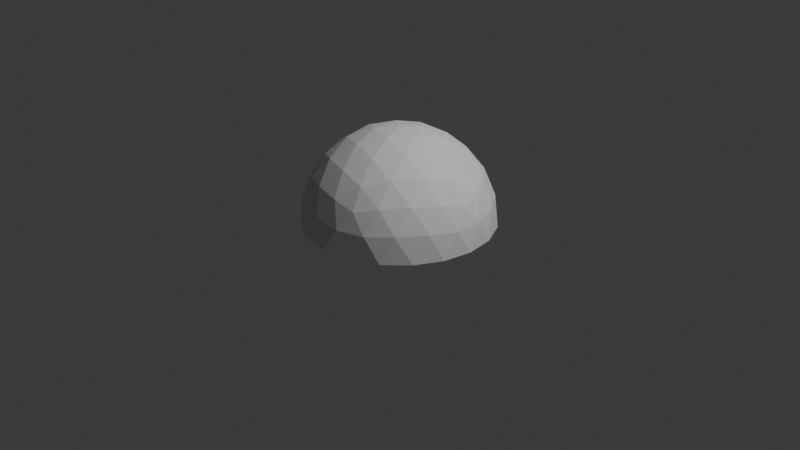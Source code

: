 # Source: domo.blend  (saved by Blender 4.3.34; exported with 4.5.12 LTS)
import bpy
from mathutils import Matrix  # noqa: F401  (used for matrix-valued properties, if any)

bpy.ops.wm.read_factory_settings(use_empty=True)
scene = bpy.context.scene
scene.name = 'Scene'

# ---- collections
col_collection = bpy.data.collections.new('Collection'); scene.collection.children.link(col_collection)

# ---- world
world_world = bpy.data.worlds.new('World'); scene.world = world_world
world_world.use_nodes = True; world_world.node_tree.nodes.clear()
_N = world_world.node_tree.nodes; _L = world_world.node_tree.links
n0 = _N.new('ShaderNodeOutputWorld'); n0.name = 'World Output'; n0.location = (300, 300)
n1 = _N.new('ShaderNodeBackground'); n1.name = 'Background'; n1.location = (10, 300)
n1.inputs[0].default_value = (0.05088, 0.05088, 0.05088, 1.0)
_L.new(n1.outputs[0], n0.inputs[0])
n0.is_active_output = True
world_world.color = (0.05088, 0.05088, 0.05088)
world_world.sun_shadow_jitter_overblur = 0.0

# ---- cameras
cam_camera = bpy.data.cameras.new('Camera')
cam_camera.clip_end = 100.0
cam_camera.ortho_scale = 7.314

# ---- lights
light_light = bpy.data.lights.new('Light', 'POINT')
light_light.energy = 1000.0
light_light.shadow_soft_size = 0.1

# ---- meshes
me_icosphere = bpy.data.meshes.new('Icosphere')
me_icosphere.from_pydata([(0.9511, -0.309, -1.752e-08), (0.9566, -0.1476, 0.2511), (0.9566, 0.1476, 0.2511), (0.9511, 0.309, 1.752e-08), (0.0, -1.0, -1.752e-08), (0.1552, -0.9554, 0.2512), (0.436, -0.8642, 0.2512), (0.5878, -0.809, 1.752e-08), (-0.9511, -0.309, -1.752e-08), (-0.8607, -0.4429, 0.2512), (-0.6872, -0.6817, 0.2512), (-0.5878, -0.809, 1.752e-08), (-0.5878, 0.809, -1.752e-08), (-0.6872, 0.6817, 0.2512), (-0.8607, 0.4429, 0.2512), (-0.9511, 0.309, 1.752e-08), (0.5878, 0.809, -1.752e-08), (0.436, 0.8642, 0.2512), (0.1552, 0.9554, 0.2512), (0.0, 1.0, 1.752e-08), (0.484, -0.7166, 0.5023), (0.6882, -0.5, 0.5257), (0.8311, -0.2389, 0.5023), (-0.5319, -0.6817, 0.5023), (-0.2629, -0.809, 0.5257), (0.02964, -0.8642, 0.5023), (-0.8127, 0.2952, 0.5023), (-0.8506, 0.0, 0.5257), (-0.8127, -0.2952, 0.5023), (0.02964, 0.8642, 0.5023), (-0.2629, 0.809, 0.5257), (-0.5319, 0.6817, 0.5023), (0.8311, 0.2389, 0.5023), (0.6882, 0.5, 0.5257), (0.484, 0.7166, 0.5023), (0.2328, -0.7166, 0.6575), (0.1625, -0.5, 0.8507), (0.07761, -0.2389, 0.9679), (0.2511, 0.0, 0.9679), (0.5257, 0.0, 0.8507), (0.7534, 0.0, 0.6575), (-0.6095, -0.4429, 0.6575), (-0.4253, -0.309, 0.8507), (-0.2032, -0.1476, 0.9679), (-0.6095, 0.4429, 0.6575), (-0.4253, 0.309, 0.8507), (-0.2032, 0.1476, 0.9679), (0.2328, 0.7166, 0.6575), (0.1625, 0.5, 0.8507), (0.07761, 0.2389, 0.9679), (0.0, 0.0, 1.0), (0.8944, 0.0, 0.4472), (0.2764, 0.8506, 0.4472), (-0.7236, 0.5257, 0.4472), (-0.7236, -0.5257, 0.4472), (0.2764, -0.8506, 0.4472), (1.0, 0.0, 0.0), (-0.809, -0.5878, 8.031e-14), (-0.809, 0.5878, -7.845e-14), (0.309, 0.9511, -2.615e-14), (0.6708, -0.6882, 0.2764), (0.809, -0.5878, -1.902e-06), (0.8618, -0.4253, 0.2764), (-0.4472, -0.8506, 0.2764), (-0.309, -0.9511, -7.872e-07), (-0.1382, -0.9511, 0.2764), (-0.9472, 0.1625, 0.2764), (-1.0, -3.608e-07, 6.232e-07), (-0.9472, -0.1625, 0.2764), (-0.1382, 0.9511, 0.2764), (-0.309, 0.9511, -4.92e-07), (-0.4472, 0.8506, 0.2764), (0.8618, 0.4253, 0.2764), (0.809, 0.5878, 0.0), (0.6708, 0.6882, 0.2764), (0.3618, -0.2629, 0.8944), (0.4472, -0.5257, 0.7236), (0.6382, -0.2629, 0.7236), (-0.1382, -0.4253, 0.8944), (-0.3618, -0.5878, 0.7236), (-0.05279, -0.6882, 0.7236), (-0.4472, 0.0, 0.8944), (-0.6708, 0.1625, 0.7236), (-0.6708, -0.1625, 0.7236), (-0.1382, 0.4253, 0.8944), (-0.05279, 0.6882, 0.7236), (-0.3618, 0.5878, 0.7236), (0.3618, 0.2629, 0.8944), (0.6382, 0.2629, 0.7236), (0.4472, 0.5257, 0.7236)], [], [(5, 55, 25), (65, 5, 25), (4, 5, 65), (64, 4, 65), (65, 25, 24), (63, 65, 24), (64, 65, 63), (11, 64, 63), (63, 24, 23), (10, 63, 23), (11, 63, 10), (10, 23, 54), (1, 51, 22), (62, 1, 22), (0, 1, 62), (61, 0, 62), (62, 22, 21), (60, 62, 21), (61, 62, 60), (7, 61, 60), (60, 21, 20), (6, 60, 20), (7, 60, 6), (6, 20, 55), (59, 19, 18), (17, 59, 18), (16, 59, 17), (17, 18, 52), (58, 15, 14), (13, 58, 14), (12, 58, 13), (13, 14, 53), (57, 11, 10), (9, 57, 10), (8, 57, 9), (9, 10, 54), (5, 6, 55), (56, 3, 2), (1, 56, 2), (0, 56, 1), (1, 2, 51), (51, 32, 40), (52, 29, 47), (53, 26, 44), (54, 23, 41), (55, 20, 35), (14, 26, 53), (15, 66, 14), (14, 66, 26), (66, 27, 26), (15, 67, 66), (67, 68, 66), (66, 68, 27), (68, 28, 27), (67, 8, 68), (8, 9, 68), (68, 9, 28), (9, 54, 28), (18, 29, 52), (19, 69, 18), (18, 69, 29), (69, 30, 29), (19, 70, 69), (70, 71, 69), (69, 71, 30), (71, 31, 30), (70, 12, 71), (12, 13, 71), (71, 13, 31), (13, 53, 31), (2, 32, 51), (3, 72, 2), (2, 72, 32), (72, 33, 32), (3, 73, 72), (73, 74, 72), (72, 74, 33), (74, 34, 33), (73, 16, 74), (16, 17, 74), (74, 17, 34), (17, 52, 34), (37, 38, 50), (36, 75, 37), (35, 76, 36), (37, 75, 38), (75, 39, 38), (36, 76, 75), (76, 77, 75), (75, 77, 39), (77, 40, 39), (35, 20, 76), (20, 21, 76), (76, 21, 77), (21, 22, 77), (77, 22, 40), (22, 51, 40), (43, 37, 50), (42, 78, 43), (41, 79, 42), (43, 78, 37), (78, 36, 37), (42, 79, 78), (79, 80, 78), (78, 80, 36), (80, 35, 36), (41, 23, 79), (23, 24, 79), (79, 24, 80), (24, 25, 80), (80, 25, 35), (25, 55, 35), (46, 43, 50), (45, 81, 46), (44, 82, 45), (46, 81, 43), (81, 42, 43), (45, 82, 81), (82, 83, 81), (81, 83, 42), (83, 41, 42), (44, 26, 82), (26, 27, 82), (82, 27, 83), (27, 28, 83), (83, 28, 41), (28, 54, 41), (49, 46, 50), (48, 84, 49), (47, 85, 48), (49, 84, 46), (84, 45, 46), (48, 85, 84), (85, 86, 84), (84, 86, 45), (86, 44, 45), (47, 29, 85), (29, 30, 85), (85, 30, 86), (30, 31, 86), (86, 31, 44), (31, 53, 44), (38, 49, 50), (39, 87, 38), (40, 88, 39), (38, 87, 49), (87, 48, 49), (39, 88, 87), (88, 89, 87), (87, 89, 48), (89, 47, 48), (40, 32, 88), (32, 33, 88), (88, 33, 89), (33, 34, 89), (89, 34, 47), (34, 52, 47)])
_uv = me_icosphere.uv_layers.new(name='UVMap')
_uv.uv.foreach_set('vector', [0.1591, 0.2756, 0.1818, 0.3149, 0.1364, 0.3149, 0.1136, 0.2756, 0.1591, 0.2756, 0.1364, 0.3149, 0.1364, 0.2362, 0.1591, 0.2756, 0.1136, 0.2756, 0.09091, 0.2362, 0.1364, 0.2362, 0.1136, 0.2756, 0.1136, 0.2756, 0.1364, 0.3149, 0.09091, 0.3149, 0.06818, 0.2756, 0.1136, 0.2756, 0.09091, 0.3149, 0.09091, 0.2362, 0.1136, 0.2756, 0.06818, 0.2756, 0.04545, 0.2362, 0.09091, 0.2362, 0.06818, 0.2756, 0.06818, 0.2756, 0.09091, 0.3149, 0.04545, 0.3149, 0.02273, 0.2756, 0.06818, 0.2756, 0.04545, 0.3149, 0.04545, 0.2362, 0.06818, 0.2756, 0.02273, 0.2756, 0.02273, 0.2756, 0.04545, 0.3149, 0.0, 0.3149, 0.3409, 0.2756, 0.3636, 0.3149, 0.3182, 0.3149, 0.2955, 0.2756, 0.3409, 0.2756, 0.3182, 0.3149, 0.3182, 0.2362, 0.3409, 0.2756, 0.2955, 0.2756, 0.2727, 0.2362, 0.3182, 0.2362, 0.2955, 0.2756, 0.2955, 0.2756, 0.3182, 0.3149, 0.2727, 0.3149, 0.25, 0.2756, 0.2955, 0.2756, 0.2727, 0.3149, 0.2727, 0.2362, 0.2955, 0.2756, 0.25, 0.2756, 0.2273, 0.2362, 0.2727, 0.2362, 0.25, 0.2756, 0.25, 0.2756, 0.2727, 0.3149, 0.2273, 0.3149, 0.2045, 0.2756, 0.25, 0.2756, 0.2273, 0.3149, 0.2273, 0.2362, 0.25, 0.2756, 0.2045, 0.2756, 0.2045, 0.2756, 0.2273, 0.3149, 0.1818, 0.3149, 0.5455, 0.2362, 0.5909, 0.2362, 0.5682, 0.2756, 0.5227, 0.2756, 0.5455, 0.2362, 0.5682, 0.2756, 0.5, 0.2362, 0.5455, 0.2362, 0.5227, 0.2756, 0.5227, 0.2756, 0.5682, 0.2756, 0.5455, 0.3149, 0.7273, 0.2362, 0.7727, 0.2362, 0.75, 0.2756, 0.7045, 0.2756, 0.7273, 0.2362, 0.75, 0.2756, 0.6818, 0.2362, 0.7273, 0.2362, 0.7045, 0.2756, 0.7045, 0.2756, 0.75, 0.2756, 0.7273, 0.3149, 0.9091, 0.2362, 0.9545, 0.2362, 0.9318, 0.2756, 0.8864, 0.2756, 0.9091, 0.2362, 0.9318, 0.2756, 0.8636, 0.2362, 0.9091, 0.2362, 0.8864, 0.2756, 0.8864, 0.2756, 0.9318, 0.2756, 0.9091, 0.3149, 0.1591, 0.2756, 0.2045, 0.2756, 0.1818, 0.3149, 0.3636, 0.2362, 0.4091, 0.2362, 0.3864, 0.2756, 0.3409, 0.2756, 0.3636, 0.2362, 0.3864, 0.2756, 0.3182, 0.2362, 0.3636, 0.2362, 0.3409, 0.2756, 0.3409, 0.2756, 0.3864, 0.2756, 0.3636, 0.3149, 0.3636, 0.3149, 0.4091, 0.3149, 0.3864, 0.3543, 0.5455, 0.3149, 0.5909, 0.3149, 0.5682, 0.3543, 0.7273, 0.3149, 0.7727, 0.3149, 0.75, 0.3543, 0.0, 0.3149, 0.04545, 0.3149, 0.02273, 0.3543, 0.1818, 0.3149, 0.2273, 0.3149, 0.2045, 0.3543, 0.75, 0.2756, 0.7727, 0.3149, 0.7273, 0.3149, 0.7727, 0.2362, 0.7955, 0.2756, 0.75, 0.2756, 0.75, 0.2756, 0.7955, 0.2756, 0.7727, 0.3149, 0.7955, 0.2756, 0.8182, 0.3149, 0.7727, 0.3149, 0.7727, 0.2362, 0.8182, 0.2362, 0.7955, 0.2756, 0.8182, 0.2362, 0.8409, 0.2756, 0.7955, 0.2756, 0.7955, 0.2756, 0.8409, 0.2756, 0.8182, 0.3149, 0.8409, 0.2756, 0.8636, 0.3149, 0.8182, 0.3149, 0.8182, 0.2362, 0.8636, 0.2362, 0.8409, 0.2756, 0.8636, 0.2362, 0.8864, 0.2756, 0.8409, 0.2756, 0.8409, 0.2756, 0.8864, 0.2756, 0.8636, 0.3149, 0.8864, 0.2756, 0.9091, 0.3149, 0.8636, 0.3149, 0.5682, 0.2756, 0.5909, 0.3149, 0.5455, 0.3149, 0.5909, 0.2362, 0.6136, 0.2756, 0.5682, 0.2756, 0.5682, 0.2756, 0.6136, 0.2756, 0.5909, 0.3149, 0.6136, 0.2756, 0.6364, 0.3149, 0.5909, 0.3149, 0.5909, 0.2362, 0.6364, 0.2362, 0.6136, 0.2756, 0.6364, 0.2362, 0.6591, 0.2756, 0.6136, 0.2756, 0.6136, 0.2756, 0.6591, 0.2756, 0.6364, 0.3149, 0.6591, 0.2756, 0.6818, 0.3149, 0.6364, 0.3149, 0.6364, 0.2362, 0.6818, 0.2362, 0.6591, 0.2756, 0.6818, 0.2362, 0.7045, 0.2756, 0.6591, 0.2756, 0.6591, 0.2756, 0.7045, 0.2756, 0.6818, 0.3149, 0.7045, 0.2756, 0.7273, 0.3149, 0.6818, 0.3149, 0.3864, 0.2756, 0.4091, 0.3149, 0.3636, 0.3149, 0.4091, 0.2362, 0.4318, 0.2756, 0.3864, 0.2756, 0.3864, 0.2756, 0.4318, 0.2756, 0.4091, 0.3149, 0.4318, 0.2756, 0.4545, 0.3149, 0.4091, 0.3149, 0.4091, 0.2362, 0.4545, 0.2362, 0.4318, 0.2756, 0.4545, 0.2362, 0.4773, 0.2756, 0.4318, 0.2756, 0.4318, 0.2756, 0.4773, 0.2756, 0.4545, 0.3149, 0.4773, 0.2756, 0.5, 0.3149, 0.4545, 0.3149, 0.4545, 0.2362, 0.5, 0.2362, 0.4773, 0.2756, 0.5, 0.2362, 0.5227, 0.2756, 0.4773, 0.2756, 0.4773, 0.2756, 0.5227, 0.2756, 0.5, 0.3149, 0.5227, 0.2756, 0.5455, 0.3149, 0.5, 0.3149, 0.25, 0.433, 0.2955, 0.433, 0.2727, 0.4724, 0.2273, 0.3937, 0.2727, 0.3937, 0.25, 0.433, 0.2045, 0.3543, 0.25, 0.3543, 0.2273, 0.3937, 0.25, 0.433, 0.2727, 0.3937, 0.2955, 0.433, 0.2727, 0.3937, 0.3182, 0.3937, 0.2955, 0.433, 0.2273, 0.3937, 0.25, 0.3543, 0.2727, 0.3937, 0.25, 0.3543, 0.2955, 0.3543, 0.2727, 0.3937, 0.2727, 0.3937, 0.2955, 0.3543, 0.3182, 0.3937, 0.2955, 0.3543, 0.3409, 0.3543, 0.3182, 0.3937, 0.2045, 0.3543, 0.2273, 0.3149, 0.25, 0.3543, 0.2273, 0.3149, 0.2727, 0.3149, 0.25, 0.3543, 0.25, 0.3543, 0.2727, 0.3149, 0.2955, 0.3543, 0.2727, 0.3149, 0.3182, 0.3149, 0.2955, 0.3543, 0.2955, 0.3543, 0.3182, 0.3149, 0.3409, 0.3543, 0.3182, 0.3149, 0.3636, 0.3149, 0.3409, 0.3543, 0.06818, 0.433, 0.1136, 0.433, 0.09091, 0.4724, 0.04545, 0.3937, 0.09091, 0.3937, 0.06818, 0.433, 0.02273, 0.3543, 0.06818, 0.3543, 0.04545, 0.3937, 0.06818, 0.433, 0.09091, 0.3937, 0.1136, 0.433, 0.09091, 0.3937, 0.1364, 0.3937, 0.1136, 0.433, 0.04545, 0.3937, 0.06818, 0.3543, 0.09091, 0.3937, 0.06818, 0.3543, 0.1136, 0.3543, 0.09091, 0.3937, 0.09091, 0.3937, 0.1136, 0.3543, 0.1364, 0.3937, 0.1136, 0.3543, 0.1591, 0.3543, 0.1364, 0.3937, 0.02273, 0.3543, 0.04545, 0.3149, 0.06818, 0.3543, 0.04545, 0.3149, 0.09091, 0.3149, 0.06818, 0.3543, 0.06818, 0.3543, 0.09091, 0.3149, 0.1136, 0.3543, 0.09091, 0.3149, 0.1364, 0.3149, 0.1136, 0.3543, 0.1136, 0.3543, 0.1364, 0.3149, 0.1591, 0.3543, 0.1364, 0.3149, 0.1818, 0.3149, 0.1591, 0.3543, 0.7955, 0.433, 0.8409, 0.433, 0.8182, 0.4724, 0.7727, 0.3937, 0.8182, 0.3937, 0.7955, 0.433, 0.75, 0.3543, 0.7955, 0.3543, 0.7727, 0.3937, 0.7955, 0.433, 0.8182, 0.3937, 0.8409, 0.433, 0.8182, 0.3937, 0.8636, 0.3937, 0.8409, 0.433, 0.7727, 0.3937, 0.7955, 0.3543, 0.8182, 0.3937, 0.7955, 0.3543, 0.8409, 0.3543, 0.8182, 0.3937, 0.8182, 0.3937, 0.8409, 0.3543, 0.8636, 0.3937, 0.8409, 0.3543, 0.8864, 0.3543, 0.8636, 0.3937, 0.75, 0.3543, 0.7727, 0.3149, 0.7955, 0.3543, 0.7727, 0.3149, 0.8182, 0.3149, 0.7955, 0.3543, 0.7955, 0.3543, 0.8182, 0.3149, 0.8409, 0.3543, 0.8182, 0.3149, 0.8636, 0.3149, 0.8409, 0.3543, 0.8409, 0.3543, 0.8636, 0.3149, 0.8864, 0.3543, 0.8636, 0.3149, 0.9091, 0.3149, 0.8864, 0.3543, 0.6136, 0.433, 0.6591, 0.433, 0.6364, 0.4724, 0.5909, 0.3937, 0.6364, 0.3937, 0.6136, 0.433, 0.5682, 0.3543, 0.6136, 0.3543, 0.5909, 0.3937, 0.6136, 0.433, 0.6364, 0.3937, 0.6591, 0.433, 0.6364, 0.3937, 0.6818, 0.3937, 0.6591, 0.433, 0.5909, 0.3937, 0.6136, 0.3543, 0.6364, 0.3937, 0.6136, 0.3543, 0.6591, 0.3543, 0.6364, 0.3937, 0.6364, 0.3937, 0.6591, 0.3543, 0.6818, 0.3937, 0.6591, 0.3543, 0.7045, 0.3543, 0.6818, 0.3937, 0.5682, 0.3543, 0.5909, 0.3149, 0.6136, 0.3543, 0.5909, 0.3149, 0.6364, 0.3149, 0.6136, 0.3543, 0.6136, 0.3543, 0.6364, 0.3149, 0.6591, 0.3543, 0.6364, 0.3149, 0.6818, 0.3149, 0.6591, 0.3543, 0.6591, 0.3543, 0.6818, 0.3149, 0.7045, 0.3543, 0.6818, 0.3149, 0.7273, 0.3149, 0.7045, 0.3543, 0.4318, 0.433, 0.4773, 0.433, 0.4545, 0.4724, 0.4091, 0.3937, 0.4545, 0.3937, 0.4318, 0.433, 0.3864, 0.3543, 0.4318, 0.3543, 0.4091, 0.3937, 0.4318, 0.433, 0.4545, 0.3937, 0.4773, 0.433, 0.4545, 0.3937, 0.5, 0.3937, 0.4773, 0.433, 0.4091, 0.3937, 0.4318, 0.3543, 0.4545, 0.3937, 0.4318, 0.3543, 0.4773, 0.3543, 0.4545, 0.3937, 0.4545, 0.3937, 0.4773, 0.3543, 0.5, 0.3937, 0.4773, 0.3543, 0.5227, 0.3543, 0.5, 0.3937, 0.3864, 0.3543, 0.4091, 0.3149, 0.4318, 0.3543, 0.4091, 0.3149, 0.4545, 0.3149, 0.4318, 0.3543, 0.4318, 0.3543, 0.4545, 0.3149, 0.4773, 0.3543, 0.4545, 0.3149, 0.5, 0.3149, 0.4773, 0.3543, 0.4773, 0.3543, 0.5, 0.3149, 0.5227, 0.3543, 0.5, 0.3149, 0.5455, 0.3149, 0.5227, 0.3543])
me_icosphere.update()

# ---- objects
ob_light = bpy.data.objects.new('Light', light_light)
ob_camera = bpy.data.objects.new('Camera', cam_camera)
ob_icosphere = bpy.data.objects.new('Icosphere', me_icosphere)

# ---- transforms, parenting, visibility, modifiers, constraints
ob_light.location = (4.076, 1.005, 5.904)
ob_light.rotation_euler = (0.6503, 0.05522, 1.866)
ob_light.lock_rotations_4d = False
ob_light.empty_display_type = 'ARROWS'
ob_light.color = (0.0, 0.0, 0.0, 0.0)
ob_light.lineart.crease_threshold = 0.0
ob_camera.location = (7.359, -6.926, 4.958)
ob_camera.rotation_euler = (1.109, 0.0, 0.8149)
ob_camera.lock_rotations_4d = False
ob_camera.empty_display_type = 'ARROWS'
ob_camera.color = (0.0, 0.0, 0.0, 0.0)
ob_camera.display_type = 'WIRE'
ob_camera.lineart.crease_threshold = 0.0
ob_icosphere.location = (0.0, 0.0, 0.0)

# ---- collection membership
col_collection.objects.link(ob_light)
col_collection.objects.link(ob_camera)
col_collection.objects.link(ob_icosphere)

# ---- scene / render settings (as saved in the file)
scene.camera = ob_camera
scene.frame_start = 1; scene.frame_end = 250; scene.frame_set(33)
scene.render.engine = 'BLENDER_EEVEE_NEXT'
bpy.context.view_layer.update()
